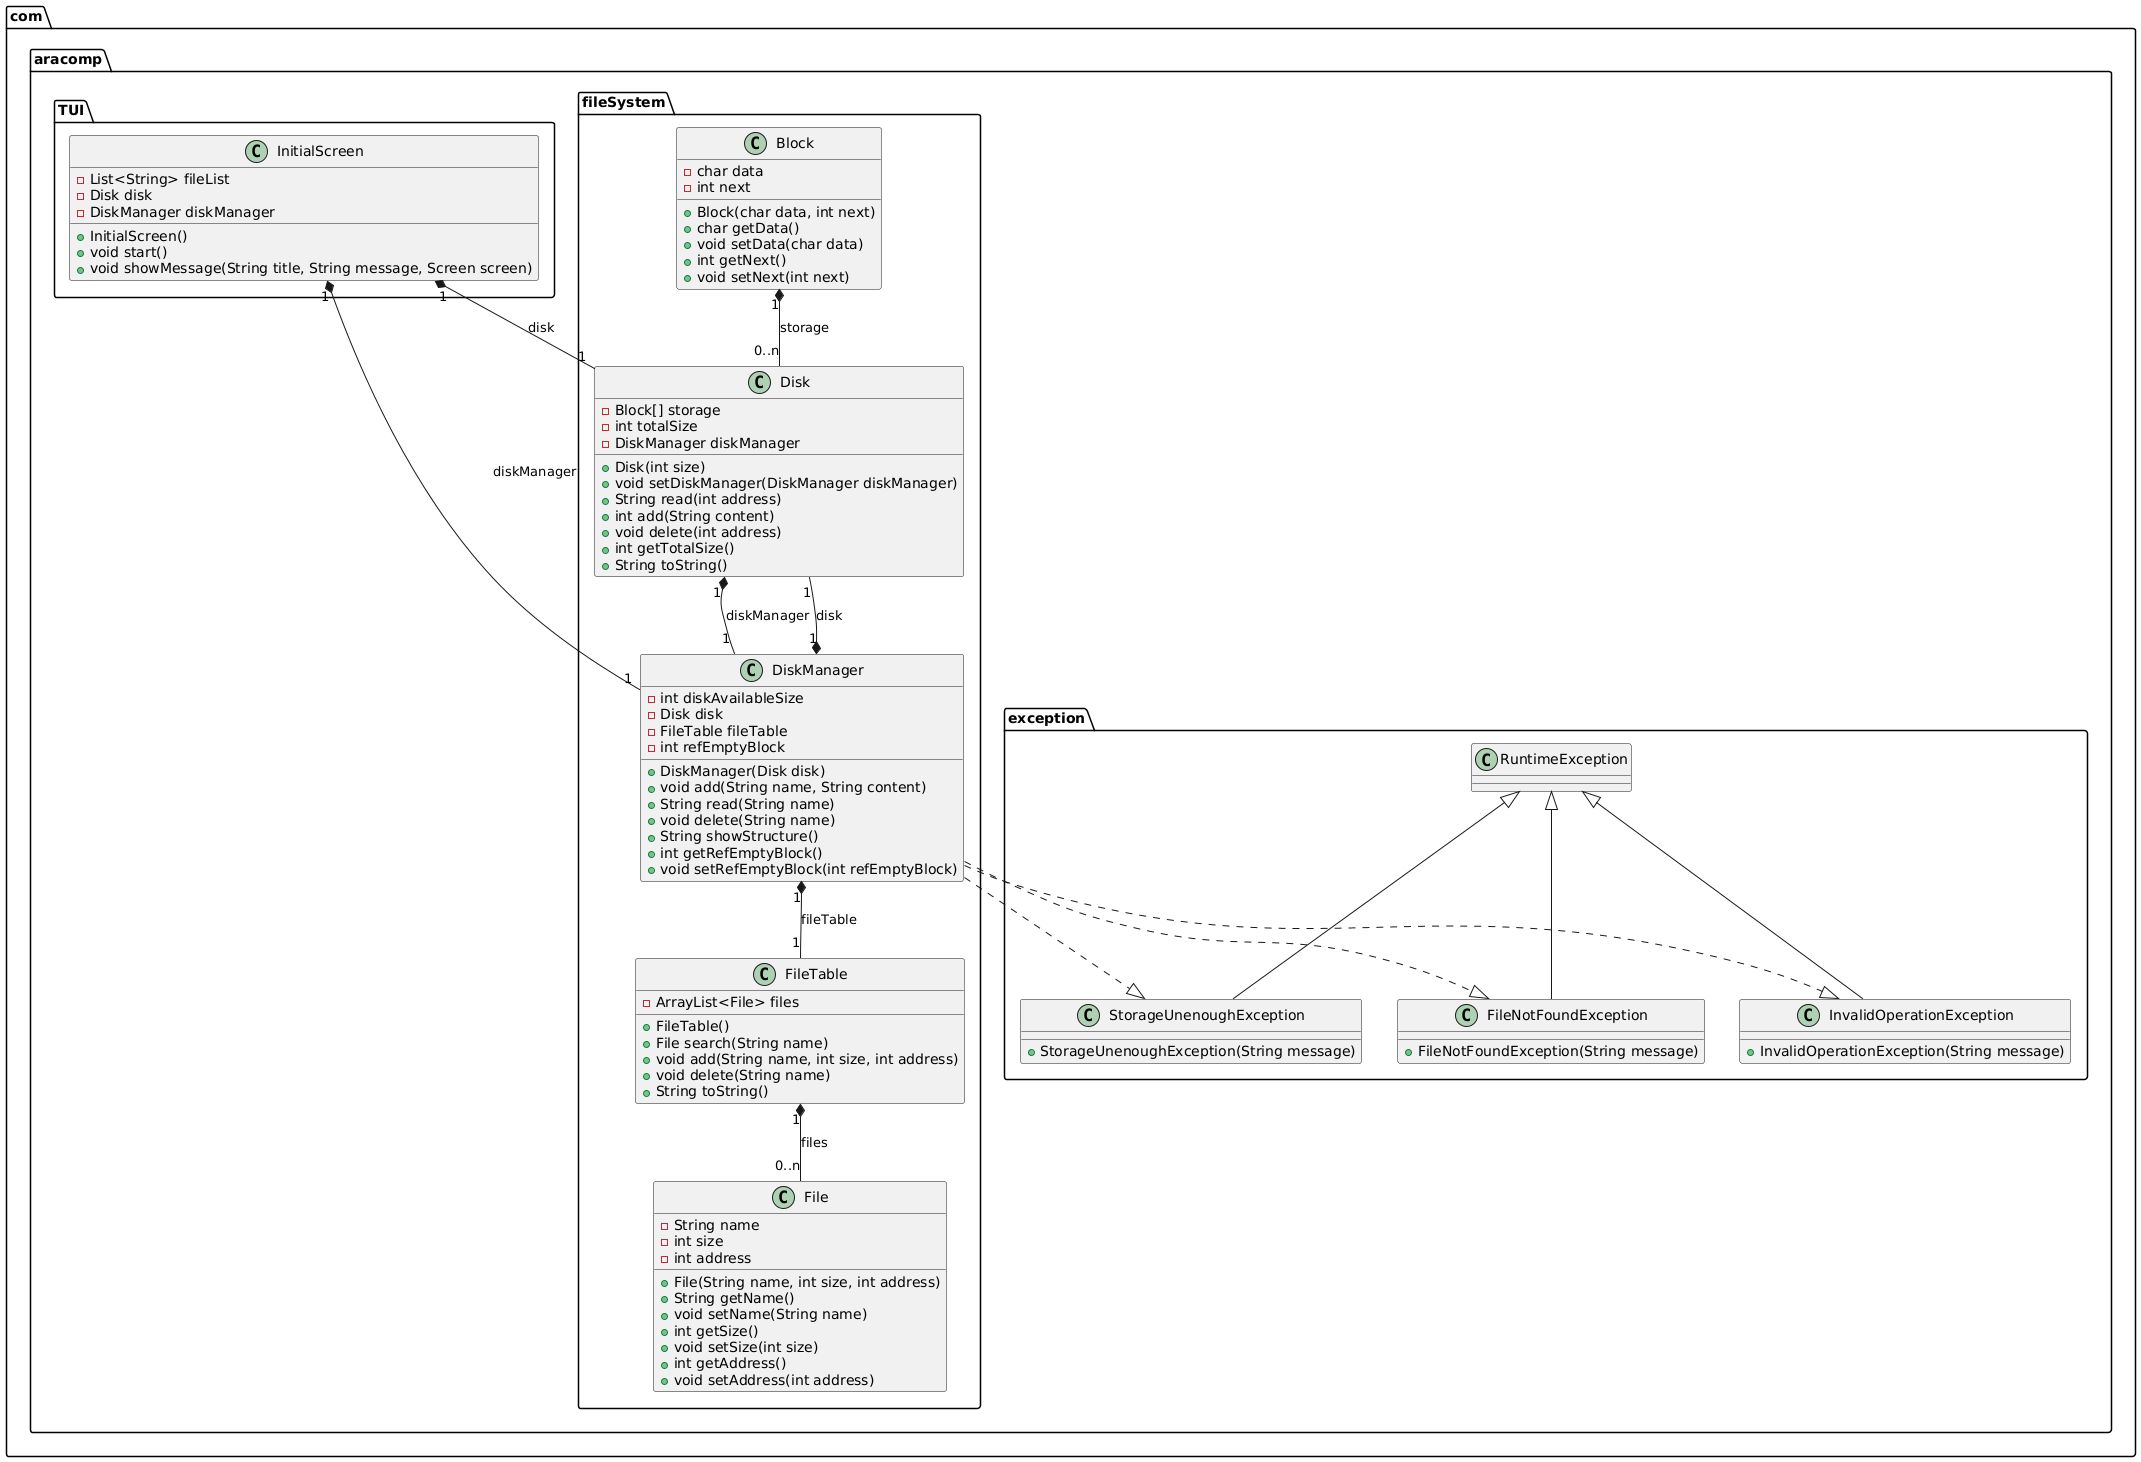

The diagram above was rendered by PlantUML. Its source (embedded in the PNG):
@startuml
package com.aracomp.fileSystem {

    class Block {
        - char data
        - int next
        + Block(char data, int next)
        + char getData()
        + void setData(char data)
        + int getNext()
        + void setNext(int next)
    }

    class Disk {
        - Block[] storage
        - int totalSize
        - DiskManager diskManager
        + Disk(int size)
        + void setDiskManager(DiskManager diskManager)
        + String read(int address)
        + int add(String content)
        + void delete(int address)
        + int getTotalSize()
        + String toString()
    }

    class DiskManager {
        - int diskAvailableSize
        - Disk disk
        - FileTable fileTable
        - int refEmptyBlock
        + DiskManager(Disk disk)
        + void add(String name, String content)
        + String read(String name)
        + void delete(String name)
        + String showStructure()
        + int getRefEmptyBlock()
        + void setRefEmptyBlock(int refEmptyBlock)
    }

    class File {
        - String name
        - int size
        - int address
        + File(String name, int size, int address)
        + String getName()
        + void setName(String name)
        + int getSize()
        + void setSize(int size)
        + int getAddress()
        + void setAddress(int address)
    }

    class FileTable {
        - ArrayList<File> files
        + FileTable()
        + File search(String name)
        + void add(String name, int size, int address)
        + void delete(String name)
        + String toString()
    }

    Block "1" *-- "0..n" Disk : storage
    Disk "1" *-- "1" DiskManager : diskManager
    DiskManager "1" *-- "1" Disk : disk
    DiskManager "1" *-- "1" FileTable : fileTable
    FileTable "1" *-- "0..n" File : files
}

package com.aracomp.exception {

    class FileNotFoundException extends RuntimeException {
        + FileNotFoundException(String message)
    }

    class InvalidOperationException extends RuntimeException {
        + InvalidOperationException(String message)
    }

    class StorageUnenoughException extends RuntimeException {
        + StorageUnenoughException(String message)
    }

}

package com.aracomp.TUI {

    class InitialScreen {
        - List<String> fileList
        - Disk disk
        - DiskManager diskManager
        + InitialScreen()
        + void start()
        + void showMessage(String title, String message, Screen screen)
    }

    InitialScreen "1" *-- "1" Disk : disk
    InitialScreen "1" *-- "1" DiskManager : diskManager
}

com.aracomp.fileSystem.DiskManager ..|> com.aracomp.exception.InvalidOperationException
com.aracomp.fileSystem.DiskManager ..|> com.aracomp.exception.StorageUnenoughException
com.aracomp.fileSystem.DiskManager ..|> com.aracomp.exception.FileNotFoundException
@enduml